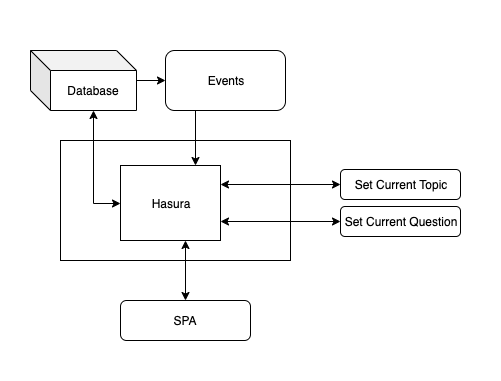

The diagram above was exported from draw.io. Its source (the exported page's mxGraphModel, read from the mxfile embedded in the PNG):
<mxGraphModel dx="946" dy="546" grid="1" gridSize="10" guides="1" tooltips="1" connect="1" arrows="1" fold="1" page="1" pageScale="1" pageWidth="1169" pageHeight="827" math="0" shadow="0">
  <root>
    <mxCell id="0" />
    <mxCell id="1" parent="0" />
    <mxCell id="XrhlTs899woCJpthsFmk-30" value="" style="rounded=0;whiteSpace=wrap;html=1;strokeColor=#FFFFFF;" parent="1" vertex="1">
      <mxGeometry x="10" y="60" width="500" height="380" as="geometry" />
    </mxCell>
    <mxCell id="XrhlTs899woCJpthsFmk-16" value="" style="rounded=0;whiteSpace=wrap;html=1;" parent="1" vertex="1">
      <mxGeometry x="70" y="200" width="230" height="120" as="geometry" />
    </mxCell>
    <mxCell id="ZO10H_uRjXTFMEiJrRup-1" value="SPA" style="rounded=1;whiteSpace=wrap;html=1;" parent="1" vertex="1">
      <mxGeometry x="130" y="360" width="130" height="40" as="geometry" />
    </mxCell>
    <mxCell id="XrhlTs899woCJpthsFmk-7" value="" style="edgeStyle=orthogonalEdgeStyle;rounded=0;orthogonalLoop=1;jettySize=auto;html=1;" parent="1" source="ZO10H_uRjXTFMEiJrRup-3" target="XrhlTs899woCJpthsFmk-3" edge="1">
      <mxGeometry relative="1" as="geometry" />
    </mxCell>
    <mxCell id="ZO10H_uRjXTFMEiJrRup-3" value="Database" style="shape=cube;whiteSpace=wrap;html=1;boundedLbl=1;backgroundOutline=1;darkOpacity=0.05;darkOpacity2=0.1;" parent="1" vertex="1">
      <mxGeometry x="40" y="110" width="106" height="60" as="geometry" />
    </mxCell>
    <mxCell id="XrhlTs899woCJpthsFmk-8" style="edgeStyle=orthogonalEdgeStyle;rounded=0;orthogonalLoop=1;jettySize=auto;html=1;exitX=0.25;exitY=1;exitDx=0;exitDy=0;entryX=0.75;entryY=0;entryDx=0;entryDy=0;" parent="1" source="XrhlTs899woCJpthsFmk-3" target="ZO10H_uRjXTFMEiJrRup-8" edge="1">
      <mxGeometry relative="1" as="geometry" />
    </mxCell>
    <mxCell id="XrhlTs899woCJpthsFmk-3" value="Events" style="rounded=1;whiteSpace=wrap;html=1;" parent="1" vertex="1">
      <mxGeometry x="175" y="110" width="120" height="60" as="geometry" />
    </mxCell>
    <mxCell id="XrhlTs899woCJpthsFmk-14" style="edgeStyle=orthogonalEdgeStyle;rounded=0;orthogonalLoop=1;jettySize=auto;html=1;exitX=0;exitY=0.5;exitDx=0;exitDy=0;entryX=0;entryY=0;entryDx=63;entryDy=60;entryPerimeter=0;startArrow=classic;startFill=1;" parent="1" source="ZO10H_uRjXTFMEiJrRup-8" target="ZO10H_uRjXTFMEiJrRup-3" edge="1">
      <mxGeometry relative="1" as="geometry">
        <Array as="points" />
      </mxGeometry>
    </mxCell>
    <mxCell id="XrhlTs899woCJpthsFmk-20" style="edgeStyle=orthogonalEdgeStyle;rounded=0;orthogonalLoop=1;jettySize=auto;html=1;entryX=1;entryY=0.25;entryDx=0;entryDy=0;startArrow=classic;startFill=1;" parent="1" source="XrhlTs899woCJpthsFmk-9" target="ZO10H_uRjXTFMEiJrRup-8" edge="1">
      <mxGeometry relative="1" as="geometry" />
    </mxCell>
    <mxCell id="XrhlTs899woCJpthsFmk-21" style="edgeStyle=orthogonalEdgeStyle;rounded=0;orthogonalLoop=1;jettySize=auto;html=1;exitX=0;exitY=0.5;exitDx=0;exitDy=0;entryX=1;entryY=0.75;entryDx=0;entryDy=0;startArrow=classic;startFill=1;" parent="1" source="XrhlTs899woCJpthsFmk-11" target="ZO10H_uRjXTFMEiJrRup-8" edge="1">
      <mxGeometry relative="1" as="geometry" />
    </mxCell>
    <mxCell id="ZO10H_uRjXTFMEiJrRup-8" value="Hasura" style="rounded=0;whiteSpace=wrap;html=1;" parent="1" vertex="1">
      <mxGeometry x="130" y="225" width="100" height="75" as="geometry" />
    </mxCell>
    <mxCell id="ZO10H_uRjXTFMEiJrRup-10" style="edgeStyle=orthogonalEdgeStyle;rounded=0;orthogonalLoop=1;jettySize=auto;html=1;startArrow=classic;startFill=1;" parent="1" source="ZO10H_uRjXTFMEiJrRup-1" target="ZO10H_uRjXTFMEiJrRup-8" edge="1">
      <mxGeometry relative="1" as="geometry">
        <Array as="points">
          <mxPoint x="200" y="300" />
          <mxPoint x="200" y="300" />
        </Array>
      </mxGeometry>
    </mxCell>
    <mxCell id="XrhlTs899woCJpthsFmk-9" value="Set Current Topic" style="rounded=1;whiteSpace=wrap;html=1;" parent="1" vertex="1">
      <mxGeometry x="350" y="229" width="120" height="30" as="geometry" />
    </mxCell>
    <mxCell id="XrhlTs899woCJpthsFmk-11" value="Set Current Question" style="rounded=1;whiteSpace=wrap;html=1;" parent="1" vertex="1">
      <mxGeometry x="350" y="266" width="120" height="30" as="geometry" />
    </mxCell>
  </root>
</mxGraphModel>